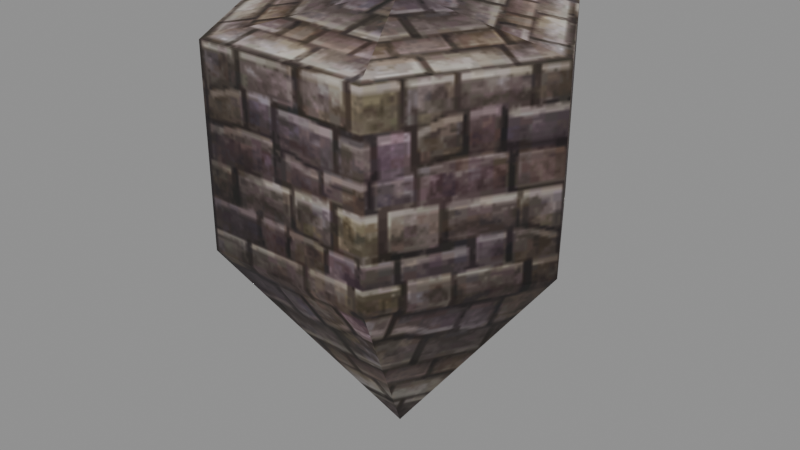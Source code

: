 # Source: Observatory_a_stand_hit.blend  (saved by Blender 5.2.45; exported with 4.5.12 LTS)
import bpy
from mathutils import Matrix  # noqa: F401  (used for matrix-valued properties, if any)

bpy.ops.wm.read_factory_settings(use_empty=True)
scene = bpy.context.scene
scene.name = 'Scene'

# ---- collections
col_observatory_a_stand_hit = bpy.data.collections.new('Observatory_a_stand_hit'); scene.collection.children.link(col_observatory_a_stand_hit)

# ---- images (referenced by path relative to the original .blend; pixels are not part of the script)
import os
ASSET_DIR = os.environ.get("B2B_ASSET_DIR", "")  # directory of the original .blend (textures are referenced by path, not embedded)
HERE = os.path.dirname(os.path.abspath(__file__))  # packed textures are extracted next to this script under _unpacked/

def load_image(name, relpath, width, height, colorspace="sRGB"):
    """Load a texture the original file referenced (path relative to the .blend, or extracted next to this script)."""
    p = next((c for c in (os.path.join(HERE, relpath), os.path.join(ASSET_DIR, relpath)) if relpath and os.path.exists(c)), "")
    if p:
        img = bpy.data.images.load(p, check_existing=True)
        img.name = name
    else:  # same state as the original file: an image datablock whose file is absent (Cycles renders it pink)
        img = bpy.data.images.new(name, width, height)
        img.source = "FILE"
        img.filepath = "//" + (relpath or name)
    img.colorspace_settings.name = colorspace
    return img
img_observatory_a_stand_hit_stand_dds = load_image('Observatory_a_stand_hit_stand.dds', '_unpacked/texture_0.42e54e58.png', 128, 128, 'sRGB')

# ---- materials (node trees are filled in below, after node groups)
mat_observatory_a_stand_hit_mat_0 = bpy.data.materials.new('Observatory_a_stand_hit_mat_0')

# ---- material node trees
mat_observatory_a_stand_hit_mat_0.use_nodes = True; mat_observatory_a_stand_hit_mat_0.node_tree.nodes.clear()
_N = mat_observatory_a_stand_hit_mat_0.node_tree.nodes; _L = mat_observatory_a_stand_hit_mat_0.node_tree.links
n0 = _N.new('ShaderNodeBsdfPrincipled'); n0.name = 'Principled BSDF'; n0.location = (-200, 100)
n0.inputs[2].default_value = 0.8
n0.inputs[10].default_value = 0.005
n1 = _N.new('ShaderNodeOutputMaterial'); n1.name = 'Material Output'; n1.location = (200, 100)
n2 = _N.new('ShaderNodeTexImage'); n2.name = 'Image Texture'; n2.location = (0, 0)
n2.image = img_observatory_a_stand_hit_stand_dds
_L.new(n0.outputs[0], n1.inputs[0])
_L.new(n2.outputs[0], n0.inputs[0])
_L.new(n2.outputs[1], n0.inputs[4])
n1.is_active_output = True

# ---- meshes
me_observatory_a_stand_hit_mesh_0 = bpy.data.meshes.new('Observatory_a_stand_hit_mesh_0')
me_observatory_a_stand_hit_mesh_0.from_pydata([(0.0, 0.0, -9.488), (2.0, 3.464, -4.175), (4.0, 0.0, -4.175), (0.0, 0.0, -9.488), (-2.0, 3.464, -4.175), (-2.0, -3.464, -4.175), (2.0, -3.464, -4.175), (-2.0, 3.464, -4.175), (-4.0, 6e-07, -4.175), (4.0, 0.0, -4.175), (-2.0, -3.464, -4.175), (0.0, 0.0, 0.8836), (4.0, 0.0, 0.3), (2.0, 3.464, 0.3), (0.0, 0.0, 0.8836), (-4.0, 6e-07, 0.3), (-2.0, -3.464, 0.3), (-2.0, -3.464, 0.3), (-4.0, 6e-07, 0.3), (4.0, 0.0, 0.3), (2.0, -3.464, 0.3), (-2.0, 3.464, 0.3), (4.0, 0.0, 0.3), (2.0, 3.464, 0.3), (2.0, 3.464, 0.3), (-2.0, 3.464, 0.3), (-2.0, -3.464, 0.3), (2.0, -3.464, 0.3), (4.0, 0.0, 0.3), (-2.0, 3.464, 0.3), (-2.0, 3.464, 0.3), (-2.0, -3.464, 0.3)], [], [(0, 1, 2), (3, 4, 1), (5, 0, 6), (7, 0, 8), (6, 3, 9), (8, 3, 10), (11, 12, 13), (14, 15, 16), (10, 17, 8), (17, 18, 8), (8, 18, 7), (9, 19, 6), (19, 20, 6), (18, 21, 7), (22, 2, 1), (23, 22, 1), (14, 24, 25), (11, 26, 27), (14, 27, 28), (11, 29, 15), (23, 1, 4), (30, 23, 4), (20, 31, 5), (6, 20, 5)])
me_observatory_a_stand_hit_mesh_0.polygons.foreach_set('use_smooth', [True] * 24)
_uv = me_observatory_a_stand_hit_mesh_0.uv_layers.new(name='UVMap')
_uv.uv.foreach_set('vector', [0.7578, -0.5156, 0.5078, -0.007813, 1.0, -0.007813, 0.2578, -0.5156, 0.007813, -0.007813, 0.5078, -0.007813, 1.0, -0.007813, 0.7578, -0.5156, 0.5078, -0.007813, 1.0, -0.007813, 0.7578, -0.5156, 0.5078, -0.007813, 0.5078, -0.007813, 0.2578, -0.5156, 0.007813, -0.007813, 0.5078, -0.007813, 0.2578, -0.5156, 0.007813, -0.007813, 0.7578, 1.0, 1.0, 0.5859, 0.5078, 0.5859, 0.2578, 1.0, 0.5078, 0.5859, 0.0, 0.5859, 0.007813, -0.007813, 0.0, 0.5859, 0.5078, -0.007813, 0.0, 0.5859, 0.5078, 0.5859, 0.5078, -0.007813, 0.5078, -0.007813, 0.5078, 0.5859, 1.0, -0.007813, 0.007813, -0.007813, 0.0, 0.5859, 0.5078, -0.007813, 0.0, 0.5859, 0.5078, 0.5859, 0.5078, -0.007813, 0.5078, 0.5859, 1.0, 0.5859, 1.0, -0.007813, 1.0, 0.5859, 1.0, -0.007813, 0.5078, -0.007813, 0.5078, 0.5859, 1.0, 0.5859, 0.5078, -0.007813, 0.2578, 1.0, 0.0, 0.5859, 0.5078, 0.5859, 0.7578, 1.0, 1.0, 0.5859, 0.5078, 0.5859, 0.2578, 1.0, 0.5078, 0.5859, 0.0, 0.5859, 0.7578, 1.0, 1.0, 0.5859, 0.5078, 0.5859, 0.5078, 0.5859, 0.5078, -0.007813, 0.007813, -0.007813, 0.0, 0.5859, 0.5078, 0.5859, 0.007813, -0.007813, 0.5078, 0.5859, 1.0, 0.5859, 1.0, -0.007813, 0.5078, -0.007813, 0.5078, 0.5859, 1.0, -0.007813])
me_observatory_a_stand_hit_mesh_0.materials.append(mat_observatory_a_stand_hit_mat_0)
me_observatory_a_stand_hit_mesh_0.update()
me_observatory_a_stand_hit_mesh_0.normals_split_custom_set([tuple(v) for v in zip(*[iter([4.449e-05, -4.645e-05, -1.0, 0.4729, 0.8191, -0.3246, 0.9458, 2.027e-05, -0.3246, 6.226e-05, 1.527e-05, -1.0, -0.4729, 0.8191, -0.3246, 0.4729, 0.8191, -0.3246, -0.4729, -0.8191, -0.3246, -6.23e-05, -1.521e-05, -1.0, 0.4729, -0.8191, -0.3246, -0.4729, 0.8191, -0.3246, 1.798e-05, 6.175e-05, -1.0, -0.9459, -8.673e-06, -0.3246, 0.4729, -0.8191, -0.3246, -1.787e-05, -6.162e-05, -1.0, 0.9459, -1.913e-05, -0.3246, -0.9459, -8.673e-06, -0.3246, -4.433e-05, 4.636e-05, -1.0, -0.4729, -0.8191, -0.3246, 2.963e-05, 3.077e-06, 1.0, 0.1444, 3.408e-05, 0.9895, 0.07221, 0.125, 0.9895, -2.961e-05, -3.122e-06, 1.0, -0.1444, -3.41e-05, 0.9895, -0.07221, -0.125, 0.9895, -0.4729, -0.8191, -0.3246, -0.5, -0.866, -2.388e-05, -0.9459, -8.673e-06, -0.3246, -0.5, -0.866, -2.388e-05, -1.0, 1.54e-05, 0.0, -0.9459, -8.673e-06, -0.3246, -0.9459, -8.673e-06, -0.3246, -1.0, 1.54e-05, 0.0, -0.4729, 0.8191, -0.3246, 0.9459, -1.913e-05, -0.3246, 1.0, -1.603e-05, -2.388e-05, 0.4729, -0.8191, -0.3246, 1.0, -1.603e-05, -2.388e-05, 0.5, -0.866, 0.0, 0.4729, -0.8191, -0.3246, -1.0, 1.54e-05, 0.0, -0.5, 0.866, -2.4e-05, -0.4729, 0.8191, -0.3246, 1.0, 1.58e-05, -2.4e-05, 0.9458, 2.027e-05, -0.3246, 0.4729, 0.8191, -0.3246, 0.5, 0.866, 0.0, 1.0, 1.58e-05, -2.4e-05, 0.4729, 0.8191, -0.3246, 1.211e-05, 2.724e-05, 1.0, 0.07216, 0.125, 0.9895, -0.07215, 0.125, 0.9895, -1.215e-05, -2.716e-05, 1.0, -0.07216, -0.125, 0.9895, 0.07215, -0.125, 0.9895, 1.753e-05, -2.41e-05, 1.0, 0.07222, -0.125, 0.9895, 0.1444, -3.413e-05, 0.9895, -1.755e-05, 2.409e-05, 1.0, -0.07222, 0.125, 0.9895, -0.1444, 3.415e-05, 0.9895, 0.5, 0.866, 0.0, 0.4729, 0.8191, -0.3246, -0.4729, 0.8191, -0.3246, -0.5, 0.866, -2.388e-05, 0.5, 0.866, 0.0, -0.4729, 0.8191, -0.3246, 0.5, -0.866, 0.0, -0.5, -0.866, -2.4e-05, -0.4729, -0.8191, -0.3246, 0.4729, -0.8191, -0.3246, 0.5, -0.866, 0.0, -0.4729, -0.8191, -0.3246])] * 3)])
arm_observatory_a_stand_hit_skeleton = bpy.data.armatures.new('Observatory_a_stand_hit_skeleton')  # bones are not reproduced

# ---- objects
ob_observatory_a_stand_hit_rig = bpy.data.objects.new('Observatory_a_stand_hit_rig', arm_observatory_a_stand_hit_skeleton)
ob_observatory_a_stand_hit_mesh_0 = bpy.data.objects.new('Observatory_a_stand_hit_mesh_0', me_observatory_a_stand_hit_mesh_0)

# ---- transforms, parenting, visibility, modifiers, constraints
ob_observatory_a_stand_hit_rig.location = (0.0, 0.0, 0.0)
ob_observatory_a_stand_hit_rig.show_in_front = True
ob_observatory_a_stand_hit_mesh_0.parent = ob_observatory_a_stand_hit_rig
ob_observatory_a_stand_hit_mesh_0.location = (0.0, 0.0, 0.0)
_vg = ob_observatory_a_stand_hit_mesh_0.vertex_groups.new(name='cyl3')
_vg.add([0, 1, 2, 3, 4, 5, 6, 7, 8, 9, 10, 11, 12, 13, 14, 15, 16, 17, 18, 19, 20, 21, 22, 23, 24, 25, 26, 27, 28, 29, 30, 31], 1.0, 'REPLACE')
_m = ob_observatory_a_stand_hit_mesh_0.modifiers.new('FEZ skin', 'ARMATURE')
_m.object = ob_observatory_a_stand_hit_rig

# ---- collection membership
scene.collection.objects.link(ob_observatory_a_stand_hit_rig)
col_observatory_a_stand_hit.objects.link(ob_observatory_a_stand_hit_mesh_0)

# ---- scene / render settings (as saved in the file)
scene.frame_start = 1; scene.frame_end = 250; scene.frame_set(1)
scene.render.engine = 'BLENDER_EEVEE_NEXT'
scene.render.bake_bias = 0.0
scene.render.bake_samples = 0
scene.render.compositor_device = 'GPU'
scene.eevee.use_volume_custom_range = False
scene.eevee.fast_gi_thickness_near = 0.1
scene.eevee.fast_gi_thickness_far = 0.0
scene.eevee.ray_tracing_options.screen_trace_thickness = 0.1
bpy.context.view_layer.update()

# ---- added for rendering (the .blend has no active camera and no usable light): camera, sun + grey world if the file has none
cam_auto = bpy.data.cameras.new('AutoCamera')
cam_auto.lens = 50.0
cam_auto.sensor_width = 36.0
cam_auto.clip_end = 1000.0
ob_auto_camera = bpy.data.objects.new('AutoCamera', cam_auto)
scene.collection.objects.link(ob_auto_camera)
ob_auto_camera.location = (13.7101, -16.4521, 6.6657)
ob_auto_camera.rotation_euler = (1.09748, -7.21219e-08, 0.694738)
scene.camera = ob_auto_camera
light_auto_sun = bpy.data.lights.new('AutoSun', 'SUN')
light_auto_sun.energy = 3.0
light_auto_sun.angle = 0.0523599
ob_auto_sun = bpy.data.objects.new('AutoSun', light_auto_sun)
scene.collection.objects.link(ob_auto_sun)
ob_auto_sun.rotation_euler = (0.872665, 0.174533, 0.523599)
if scene.world is None:
    world_auto = bpy.data.worlds.new('AutoWorld')
    world_auto.color = (0.3, 0.3, 0.3)
    scene.world = world_auto
bpy.context.view_layer.update()
